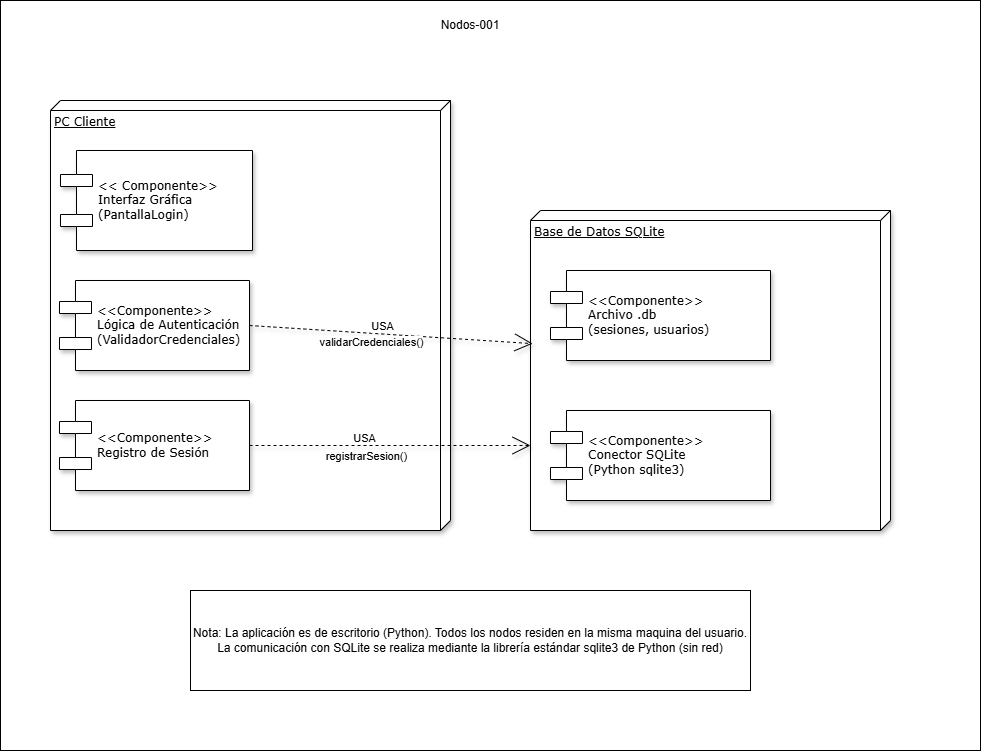

The diagram above was exported from draw.io. Its source (the exported page's mxGraphModel, read from the mxfile embedded in the PNG):
<mxGraphModel dx="2233" dy="1220" grid="1" gridSize="10" guides="1" tooltips="1" connect="1" arrows="1" fold="1" page="0" pageScale="1" pageWidth="827" pageHeight="1169" math="0" shadow="0">
  <root>
    <mxCell id="0" />
    <mxCell id="1" parent="0" />
    <mxCell id="jHN0Mh74zhLERV9sOpUd-31" parent="1" style="whiteSpace=wrap;html=1;" value="" vertex="1">
      <mxGeometry height="750" width="980" x="-10" y="-290" as="geometry" />
    </mxCell>
    <mxCell id="jHN0Mh74zhLERV9sOpUd-1" parent="1" style="verticalAlign=top;align=left;spacingTop=8;spacingLeft=2;spacingRight=12;shape=cube;size=10;direction=south;fontStyle=4;html=1;rounded=0;shadow=1;comic=0;labelBackgroundColor=none;strokeWidth=1;fontFamily=Verdana;fontSize=12" value="PC Cliente" vertex="1">
      <mxGeometry height="430" width="400" x="40" y="-190" as="geometry" />
    </mxCell>
    <mxCell id="jHN0Mh74zhLERV9sOpUd-2" parent="1" style="verticalAlign=top;align=left;spacingTop=8;spacingLeft=2;spacingRight=12;shape=cube;size=10;direction=south;fontStyle=4;html=1;rounded=0;shadow=1;comic=0;labelBackgroundColor=none;strokeWidth=1;fontFamily=Verdana;fontSize=12" value="Base de Datos SQLite" vertex="1">
      <mxGeometry height="320" width="360" x="520" y="-80" as="geometry" />
    </mxCell>
    <mxCell id="jHN0Mh74zhLERV9sOpUd-4" parent="1" style="shape=component;align=left;spacingLeft=36;rounded=0;shadow=1;comic=0;labelBackgroundColor=none;strokeWidth=1;fontFamily=Verdana;fontSize=12;html=1;" value="&amp;lt;&amp;lt;Componente&amp;gt;&amp;gt;&lt;div&gt;Lógica de Autenticación&lt;/div&gt;&lt;div&gt;(ValidadorCredenciales)&lt;/div&gt;" vertex="1">
      <mxGeometry height="90" width="190" x="49" y="-10" as="geometry" />
    </mxCell>
    <mxCell id="jHN0Mh74zhLERV9sOpUd-5" parent="1" style="shape=component;align=left;spacingLeft=36;rounded=0;shadow=1;comic=0;labelBackgroundColor=none;strokeWidth=1;fontFamily=Verdana;fontSize=12;html=1;" value="&amp;lt;&amp;lt;Componente&amp;gt;&amp;gt;&lt;div&gt;Archivo .db&lt;/div&gt;&lt;div&gt;(sesiones, usuarios)&lt;/div&gt;" vertex="1">
      <mxGeometry height="90" width="220" x="540" y="-20" as="geometry" />
    </mxCell>
    <mxCell id="jHN0Mh74zhLERV9sOpUd-8" edge="1" parent="1" source="jHN0Mh74zhLERV9sOpUd-4" style="edgeStyle=none;rounded=0;html=1;dashed=1;labelBackgroundColor=none;startArrow=none;startFill=0;startSize=8;endArrow=open;endFill=0;endSize=16;fontFamily=Verdana;fontSize=12;entryX=0.416;entryY=0.994;entryDx=0;entryDy=0;shadow=1;entryPerimeter=0;exitX=1;exitY=0.5;exitDx=0;exitDy=0;" target="jHN0Mh74zhLERV9sOpUd-2">
      <mxGeometry relative="1" as="geometry">
        <mxPoint x="466.1538461538462" y="330" as="sourcePoint" />
        <mxPoint x="545.3128419309332" y="168.83349020708738" as="targetPoint" />
      </mxGeometry>
    </mxCell>
    <mxCell id="jHN0Mh74zhLERV9sOpUd-26" connectable="0" parent="jHN0Mh74zhLERV9sOpUd-8" style="edgeLabel;html=1;align=center;verticalAlign=middle;resizable=0;points=[];" value="USA" vertex="1">
      <mxGeometry relative="1" x="-0.0962" y="3" as="geometry">
        <mxPoint x="3" y="-5" as="offset" />
      </mxGeometry>
    </mxCell>
    <mxCell id="jHN0Mh74zhLERV9sOpUd-27" connectable="0" parent="jHN0Mh74zhLERV9sOpUd-8" style="edgeLabel;html=1;align=center;verticalAlign=middle;resizable=0;points=[];" value="validarCredenciales()" vertex="1">
      <mxGeometry relative="1" x="-0.1886" y="-9" as="geometry">
        <mxPoint x="7" as="offset" />
      </mxGeometry>
    </mxCell>
    <mxCell id="jHN0Mh74zhLERV9sOpUd-13" parent="1" style="shape=component;align=left;spacingLeft=36;rounded=0;shadow=1;comic=0;labelBackgroundColor=none;strokeWidth=1;fontFamily=Verdana;fontSize=12;html=1;" value="&amp;lt;&amp;lt; Componente&amp;gt;&amp;gt;&lt;div&gt;Interfaz Gráfica&lt;/div&gt;&lt;div&gt;(PantallaLogin)&lt;/div&gt;" vertex="1">
      <mxGeometry height="100" width="192" x="50" y="-140" as="geometry" />
    </mxCell>
    <mxCell id="jHN0Mh74zhLERV9sOpUd-19" parent="1" style="shape=component;align=left;spacingLeft=36;rounded=0;shadow=1;comic=0;labelBackgroundColor=none;strokeWidth=1;fontFamily=Verdana;fontSize=12;html=1;" value="&amp;lt;&amp;lt;Componente&amp;gt;&amp;gt;&lt;div&gt;Conector SQLite&lt;/div&gt;&lt;div&gt;(Python sqlite3)&lt;/div&gt;" vertex="1">
      <mxGeometry height="90" width="220" x="540" y="120" as="geometry" />
    </mxCell>
    <mxCell id="jHN0Mh74zhLERV9sOpUd-24" parent="1" style="shape=component;align=left;spacingLeft=36;rounded=0;shadow=1;comic=0;labelBackgroundColor=none;strokeWidth=1;fontFamily=Verdana;fontSize=12;html=1;" value="&amp;lt;&amp;lt;Componente&amp;gt;&amp;gt;&lt;div&gt;Registro de Sesión&lt;/div&gt;" vertex="1">
      <mxGeometry height="90" width="190" x="49" y="110" as="geometry" />
    </mxCell>
    <mxCell id="jHN0Mh74zhLERV9sOpUd-25" edge="1" parent="1" source="jHN0Mh74zhLERV9sOpUd-24" style="edgeStyle=none;rounded=0;html=1;dashed=1;labelBackgroundColor=none;startArrow=none;startFill=0;startSize=8;endArrow=open;endFill=0;endSize=16;fontFamily=Verdana;fontSize=12;shadow=1;exitX=1;exitY=0.5;exitDx=0;exitDy=0;">
      <mxGeometry relative="1" as="geometry">
        <mxPoint x="300" y="150" as="sourcePoint" />
        <mxPoint x="520" y="155" as="targetPoint" />
      </mxGeometry>
    </mxCell>
    <mxCell id="jHN0Mh74zhLERV9sOpUd-28" connectable="0" parent="jHN0Mh74zhLERV9sOpUd-25" style="edgeLabel;html=1;align=center;verticalAlign=middle;resizable=0;points=[];" value="USA" vertex="1">
      <mxGeometry relative="1" x="-0.1851" y="8" as="geometry">
        <mxPoint as="offset" />
      </mxGeometry>
    </mxCell>
    <mxCell id="jHN0Mh74zhLERV9sOpUd-29" connectable="0" parent="jHN0Mh74zhLERV9sOpUd-25" style="edgeLabel;html=1;align=center;verticalAlign=middle;resizable=0;points=[];" value="registrarSesion()" vertex="1">
      <mxGeometry relative="1" x="-0.1673" y="-10" as="geometry">
        <mxPoint as="offset" />
      </mxGeometry>
    </mxCell>
    <mxCell id="jHN0Mh74zhLERV9sOpUd-30" parent="1" style="whiteSpace=wrap;html=1;" value="Nota: La aplicación es de escritorio (Python). Todos los nodos residen en la misma maquina del usuario.&lt;div&gt;La comunicación con SQLite se realiza mediante la librería estándar sqlite3 de Python (sin red)&lt;/div&gt;" vertex="1">
      <mxGeometry height="100" width="560" x="180" y="300" as="geometry" />
    </mxCell>
    <mxCell id="jHN0Mh74zhLERV9sOpUd-32" parent="1" style="text;html=1;whiteSpace=wrap;strokeColor=none;fillColor=none;align=center;verticalAlign=middle;rounded=0;" value="Nodos-001" vertex="1">
      <mxGeometry height="30" width="80" x="420" y="-280" as="geometry" />
    </mxCell>
  </root>
</mxGraphModel>